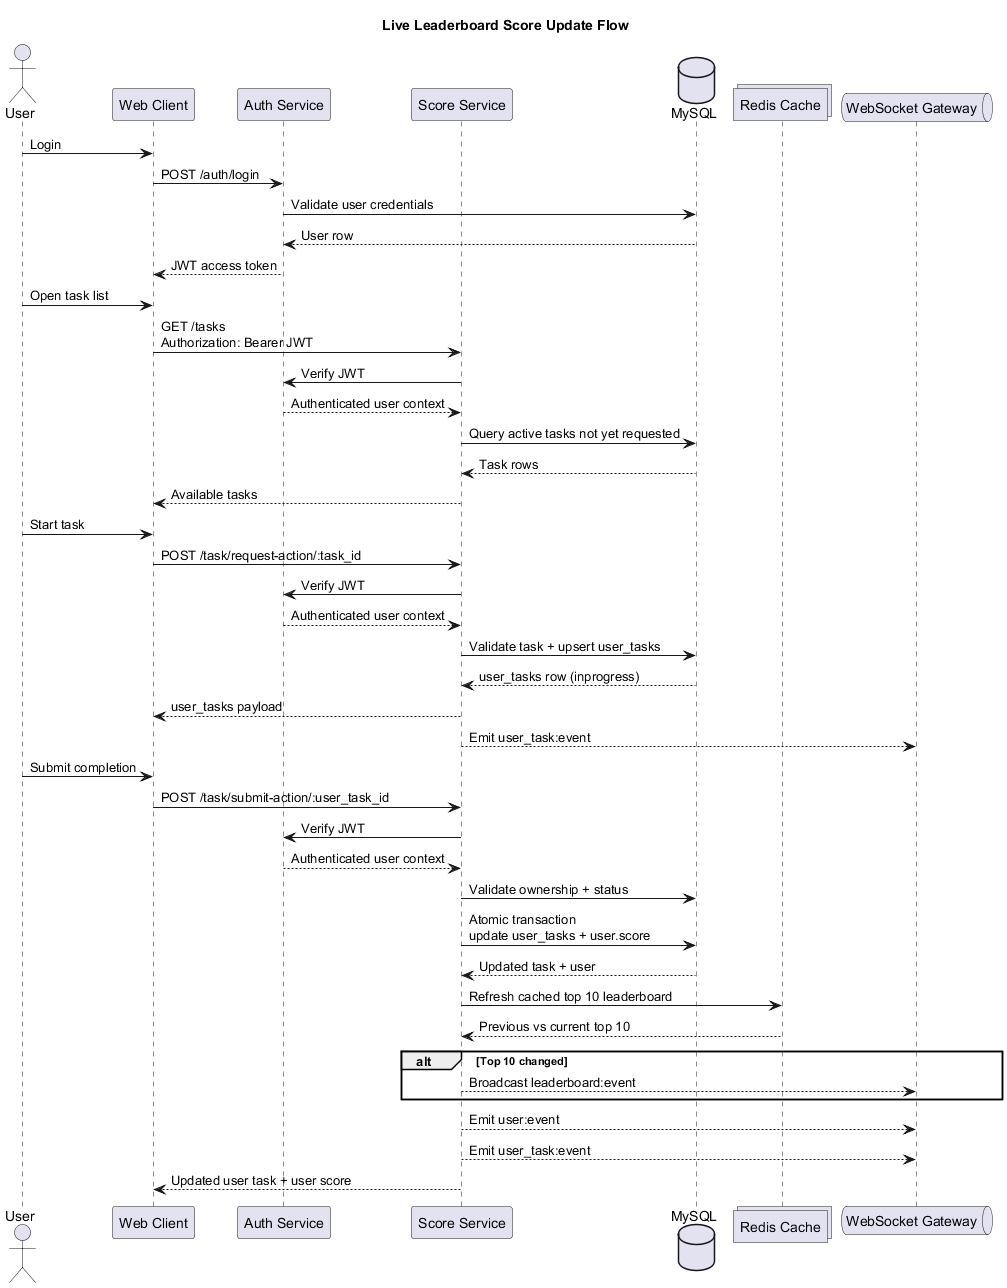

The diagram above was rendered by PlantUML. Its source (embedded in the PNG):
@startuml
title Live Leaderboard Score Update Flow

actor User
participant "Web Client" as Client
participant "Auth Service" as Auth
participant "Score Service" as Score
database "MySQL" as DB
collections "Redis Cache" as Redis
queue "WebSocket Gateway" as WS

User -> Client: Login
Client -> Auth: POST /auth/login
Auth -> DB: Validate user credentials
DB --> Auth: User row
Auth --> Client: JWT access token

User -> Client: Open task list
Client -> Score: GET /tasks\nAuthorization: Bearer JWT
Score -> Auth: Verify JWT
Auth --> Score: Authenticated user context
Score -> DB: Query active tasks not yet requested
DB --> Score: Task rows
Score --> Client: Available tasks

User -> Client: Start task
Client -> Score: POST /task/request-action/:task_id
Score -> Auth: Verify JWT
Auth --> Score: Authenticated user context
Score -> DB: Validate task + upsert user_tasks
DB --> Score: user_tasks row (inprogress)
Score --> Client: user_tasks payload
Score --> WS: Emit user_task:event

User -> Client: Submit completion
Client -> Score: POST /task/submit-action/:user_task_id
Score -> Auth: Verify JWT
Auth --> Score: Authenticated user context
Score -> DB: Validate ownership + status
Score -> DB: Atomic transaction\nupdate user_tasks + user.score
DB --> Score: Updated task + user
Score -> Redis: Refresh cached top 10 leaderboard
Redis --> Score: Previous vs current top 10

alt Top 10 changed
  Score --> WS: Broadcast leaderboard:event
end

Score --> WS: Emit user:event
Score --> WS: Emit user_task:event
Score --> Client: Updated user task + user score

@enduml